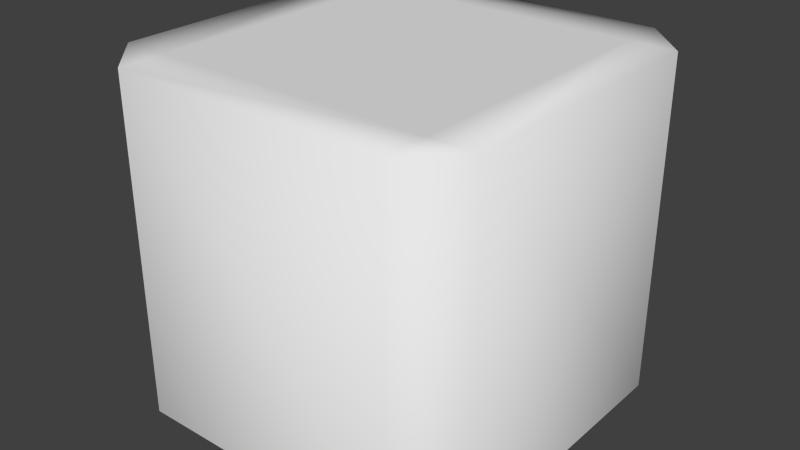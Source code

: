 # Source: Switch.blend  (saved by Blender 2.72.0; exported with 4.5.12 LTS)
import bpy
from mathutils import Matrix  # noqa: F401  (used for matrix-valued properties, if any)

bpy.ops.wm.read_factory_settings(use_empty=True)
scene = bpy.context.scene
scene.name = 'Scene'

# ---- collections
col_collection_1 = bpy.data.collections.new('Collection 1'); scene.collection.children.link(col_collection_1)

# ---- materials (node trees are filled in below, after node groups)
mat_switch = bpy.data.materials.new('Switch')
mat_switch.alpha_threshold = 0.0
mat_switch.use_transparent_shadow = False
mat_switch.roughness = 0.5
mat_switch.line_color = (0.0, 0.0, 0.0, 1.0)

# ---- material node trees

# ---- world
world_world = bpy.data.worlds.new('World'); scene.world = world_world
world_world.color = (0.05088, 0.05088, 0.05088)
world_world.use_sun_shadow = False
world_world.sun_shadow_jitter_overblur = 0.0
world_world.cycles.sampling_method = 'MANUAL'
world_world.cycles.sample_map_resolution = 256

# ---- meshes
me_cube_001 = bpy.data.meshes.new('Cube.001')
me_cube_001.from_pydata([(-0.375, -0.4545, 0.5), (-0.5, -0.4545, 0.375), (-0.5, -0.4545, -0.375), (-0.375, -0.4545, -0.5), (0.375, -0.4545, -0.5), (0.5, -0.4545, -0.375), (0.5, -0.4545, 0.375), (0.375, -0.4545, 0.5), (-0.5, 0.4545, 0.375), (-0.375, 0.4545, 0.5), (-0.375, 0.4545, 0.375), (-0.375, 0.4545, -0.375), (-0.375, 0.4545, -0.5), (-0.5, 0.4545, -0.375), (0.375, 0.4545, -0.375), (0.5, 0.4545, -0.375), (0.375, 0.4545, -0.5), (0.375, 0.4545, 0.5), (0.5, 0.4545, 0.375), (0.375, 0.4545, 0.375)], [], [(9, 0, 7, 17), (3, 12, 16, 4), (5, 15, 18, 6), (1, 8, 13, 2), (8, 9, 10), (11, 12, 13), (14, 15, 16), (17, 18, 19), (0, 9, 8, 1), (2, 13, 12, 3), (4, 16, 15, 5), (6, 18, 17, 7), (10, 11, 13, 8), (9, 17, 19, 10), (11, 14, 16, 12), (14, 19, 18, 15), (10, 19, 14, 11)])
me_cube_001.polygons.foreach_set('use_smooth', [True] * 17)
_uv = me_cube_001.uv_layers.new(name='UVMap')
_uv.uv.foreach_set('vector', [0.995, 0.04167, 0.995, 0.2321, 0.875, 0.2321, 0.875, 0.04167, 0.1286, 0.09482, 0.001352, 0.09482, 0.004717, 0.8282, 0.132, 0.8282, 0.9869, 0.7498, 0.9869, 0.9879, 0.8369, 0.9879, 0.8369, 0.7498, 0.1122, 0.1276, 0.1122, 0.3181, 0.0361, 0.3425, 0.0361, 0.152, 0.9256, 0.04172, 0.9706, 0.1006, 0.8131, 0.2131, 0.2056, 0.2131, 0.04809, 0.1006, 0.09309, 0.04172, 0.2056, 0.7917, 0.09309, 0.9631, 0.04809, 0.9042, 0.9706, 0.9042, 0.9256, 0.9631, 0.8131, 0.7917, 0.1761, 0.1423, 0.1761, 0.3328, 0.1122, 0.3181, 0.1122, 0.1276, 0.1455, 0.9786, 0.01818, 0.9786, 0.01818, 0.9557, 0.1455, 0.9557, 0.132, 0.8282, 0.004717, 0.8282, 0.004717, 0.993, 0.132, 0.993, 0.855, 0.2321, 0.855, 0.04167, 0.875, 0.04167, 0.875, 0.2321, 0.8131, 0.2131, 0.2056, 0.2131, 0.09309, 0.04172, 0.9256, 0.04172, 0.9706, 0.1006, 0.9706, 0.9042, 0.8131, 0.7917, 0.8131, 0.2131, 0.2056, 0.2131, 0.2056, 0.7917, 0.04809, 0.9042, 0.04809, 0.1006, 0.2056, 0.7917, 0.8131, 0.7917, 0.9256, 0.9631, 0.09309, 0.9631, 0.8131, 0.2131, 0.8131, 0.7917, 0.2056, 0.7917, 0.2056, 0.2131])
me_cube_001.materials.append(mat_switch)
me_cube_001.use_remesh_preserve_volume = False
me_cube_001.use_remesh_preserve_attributes = False
me_cube_001.use_mirror_vertex_groups = False
me_cube_001.update()

# ---- objects
ob_switch = bpy.data.objects.new('Switch', me_cube_001)

# ---- transforms, parenting, visibility, modifiers, constraints
ob_switch.location = (0.0, 0.0, 0.0)
ob_switch.rotation_euler = (1.571, -0.0, -3.142)
ob_switch.lock_rotations_4d = False
ob_switch.empty_display_type = 'ARROWS'
ob_switch.lineart.crease_threshold = 0.0

# ---- collection membership
col_collection_1.objects.link(ob_switch)

# ---- scene / render settings (as saved in the file)
scene.frame_start = 1; scene.frame_end = 250; scene.frame_set(3)
scene.render.engine = 'BLENDER_EEVEE_NEXT'
scene.render.resolution_percentage = 50
scene.render.dither_intensity = 0.0
scene.cycles.use_denoising = False
scene.cycles.samples = 10
scene.cycles.sampling_pattern = 'TABULATED_SOBOL'
scene.cycles.light_sampling_threshold = 0.0
scene.cycles.use_adaptive_sampling = False
scene.cycles.use_light_tree = False
scene.cycles.blur_glossy = 0.0
scene.cycles.pixel_filter_type = 'GAUSSIAN'
scene.cycles.sample_clamp_indirect = 0.0
scene.view_settings.view_transform = 'Standard'
bpy.context.view_layer.update()

# ---- added for rendering (the .blend has no active camera and no usable light): camera, sun
cam_auto = bpy.data.cameras.new('AutoCamera')
cam_auto.lens = 50.0
cam_auto.sensor_width = 36.0
cam_auto.clip_end = 1000.0
ob_auto_camera = bpy.data.objects.new('AutoCamera', cam_auto)
scene.collection.objects.link(ob_auto_camera)
ob_auto_camera.location = (1.55551, -1.86661, 1.24441)
ob_auto_camera.rotation_euler = (1.09748, -7.21219e-08, 0.694738)
scene.camera = ob_auto_camera
light_auto_sun = bpy.data.lights.new('AutoSun', 'SUN')
light_auto_sun.energy = 3.0
light_auto_sun.angle = 0.0523599
ob_auto_sun = bpy.data.objects.new('AutoSun', light_auto_sun)
scene.collection.objects.link(ob_auto_sun)
ob_auto_sun.rotation_euler = (0.872665, 0.174533, 0.523599)
bpy.context.view_layer.update()
